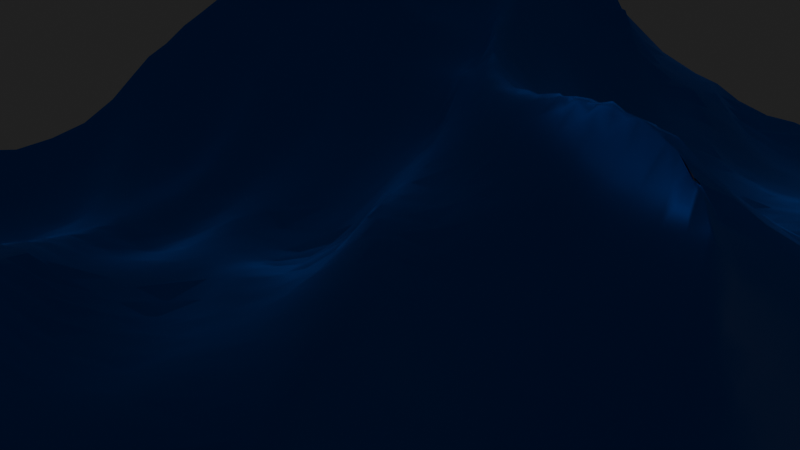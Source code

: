 # Source: 4_2_ParticleSystemsTest.blend  (saved by Blender 4.2.66; exported with 4.5.12 LTS)
import bpy
from mathutils import Matrix  # noqa: F401  (used for matrix-valued properties, if any)

bpy.ops.wm.read_factory_settings(use_empty=True)
scene = bpy.context.scene
scene.name = 'Scene'

# ---- collections
col_collection = bpy.data.collections.new('Collection'); scene.collection.children.link(col_collection)
col_collection_2 = bpy.data.collections.new('Collection 2'); scene.collection.children.link(col_collection_2)

# ---- materials (node trees are filled in below, after node groups)
mat_invisible = bpy.data.materials.new('Invisible')
mat_material_002 = bpy.data.materials.new('Material.002')
mat_material_001 = bpy.data.materials.new('Material.001')

# ---- material node trees
mat_invisible.use_nodes = True; mat_invisible.node_tree.nodes.clear()
_N = mat_invisible.node_tree.nodes; _L = mat_invisible.node_tree.links
n0 = _N.new('ShaderNodeBsdfPrincipled'); n0.name = 'Principled BSDF'; n0.location = (10, 300)
n0.inputs[4].default_value = 0.0
n1 = _N.new('ShaderNodeOutputMaterial'); n1.name = 'Material Output'; n1.location = (300, 300)
_L.new(n0.outputs[0], n1.inputs[0])
n1.is_active_output = True
mat_material_002.use_nodes = True; mat_material_002.node_tree.nodes.clear()
_N = mat_material_002.node_tree.nodes; _L = mat_material_002.node_tree.links
n0 = _N.new('ShaderNodeBsdfPrincipled'); n0.name = 'Principled BSDF'; n0.location = (10, 300)
n0.inputs[0].default_value = (0.1451, 0.3917, 0.8001, 1.0)
n0.inputs[27].default_value = (0.1257, 0.4558, 1.0, 1.0)
n0.inputs[28].default_value = 4.0
n1 = _N.new('ShaderNodeOutputMaterial'); n1.name = 'Material Output'; n1.location = (300, 300)
_L.new(n0.outputs[0], n1.inputs[0])
n1.is_active_output = True
mat_material_001.use_nodes = True; mat_material_001.node_tree.nodes.clear()
_N = mat_material_001.node_tree.nodes; _L = mat_material_001.node_tree.links
n0 = _N.new('ShaderNodeBsdfPrincipled'); n0.name = 'Principled BSDF'; n0.location = (10, 300)
n0.inputs[0].default_value = (0.0, 0.02624, 0.8001, 1.0)
n0.inputs[18].default_value = 1.0
n1 = _N.new('ShaderNodeOutputMaterial'); n1.name = 'Material Output'; n1.location = (300, 300)
_L.new(n0.outputs[0], n1.inputs[0])
n1.is_active_output = True

# ---- world
world_world = bpy.data.worlds.new('World'); scene.world = world_world
world_world.use_nodes = True; world_world.node_tree.nodes.clear()
_N = world_world.node_tree.nodes; _L = world_world.node_tree.links
n0 = _N.new('ShaderNodeOutputWorld'); n0.name = 'World Output'; n0.location = (300, 300)
n1 = _N.new('ShaderNodeBackground'); n1.name = 'Background'; n1.location = (10, 300)
n1.inputs[0].default_value = (0.0204, 0.0204, 0.0204, 1.0)
_L.new(n1.outputs[0], n0.inputs[0])
n0.is_active_output = True
world_world.color = (0.05088, 0.05088, 0.05088)
world_world.sun_shadow_jitter_overblur = 0.0

# ---- cameras
cam_camera = bpy.data.cameras.new('Camera')
cam_camera.clip_end = 100.0
cam_camera.ortho_scale = 7.314

# ---- lights
light_light = bpy.data.lights.new('Light', 'POINT')
light_light.energy = 1000.0
light_light.shadow_soft_size = 0.1
light_sun = bpy.data.lights.new('Sun', 'POINT')
light_sun.energy = 1000.0

# ---- meshes
me_circle = bpy.data.meshes.new('Circle')
me_circle.from_pydata([(0.0, 1.0, 0.0), (-0.1951, 0.9808, 0.0), (-0.3827, 0.9239, 0.0), (-0.5556, 0.8315, 0.0), (-0.7071, 0.7071, 0.0), (-0.8315, 0.5556, 0.0), (-0.9239, 0.3827, 0.0), (-0.9808, 0.1951, 0.0), (-1.0, 0.0, 0.0), (-0.9808, -0.1951, 0.0), (-0.9239, -0.3827, 0.0), (-0.8315, -0.5556, 0.0), (-0.7071, -0.7071, 0.0), (-0.5556, -0.8315, 0.0), (-0.3827, -0.9239, 0.0), (-0.1951, -0.9808, 0.0), (0.0, -1.0, 0.0), (0.1951, -0.9808, 0.0), (0.3827, -0.9239, 0.0), (0.5556, -0.8315, 0.0), (0.7071, -0.7071, 0.0), (0.8315, -0.5556, 0.0), (0.9239, -0.3827, 0.0), (0.9808, -0.1951, 0.0), (1.0, 0.0, 0.0), (0.9808, 0.1951, 0.0), (0.9239, 0.3827, 0.0), (0.8315, 0.5556, 0.0), (0.7071, 0.7071, 0.0), (0.5556, 0.8315, 0.0), (0.3827, 0.9239, 0.0), (0.1951, 0.9808, 0.0)], [], [(1, 2, 3, 4, 5, 6, 7, 8, 9, 10, 11, 12, 13, 14, 15, 16, 17, 18, 19, 20, 21, 22, 23, 24, 25, 26, 27, 28, 29, 30, 31, 0)])
_uv = me_circle.uv_layers.new(name='UVMap')
_uv.uv.foreach_set('vector', [0.0, 0.0, 0.0, 0.0, 0.0, 0.0, 0.0, 0.0, 0.0, 0.0, 0.0, 0.0, 0.0, 0.0, 0.0, 0.0, 0.0, 0.0, 0.0, 0.0, 0.0, 0.0, 0.0, 0.0, 0.0, 0.0, 0.0, 0.0, 0.0, 0.0, 0.0, 0.0, 0.0, 0.0, 0.0, 0.0, 0.0, 0.0, 0.0, 0.0, 0.0, 0.0, 0.0, 0.0, 0.0, 0.0, 0.0, 0.0, 0.0, 0.0, 0.0, 0.0, 0.0, 0.0, 0.0, 0.0, 0.0, 0.0, 0.0, 0.0, 0.0, 0.0, 0.0, 0.0])
me_circle.materials.append(mat_invisible)
me_circle.update()
me_icosphere = bpy.data.meshes.new('Icosphere')
me_icosphere.from_pydata([(0.0, 0.0, -1.0), (0.7236, -0.5257, -0.4472), (-0.2764, -0.8506, -0.4472), (-0.8944, 0.0, -0.4472), (-0.2764, 0.8506, -0.4472), (0.7236, 0.5257, -0.4472), (0.2764, -0.8506, 0.4472), (-0.7236, -0.5257, 0.4472), (-0.7236, 0.5257, 0.4472), (0.2764, 0.8506, 0.4472), (0.8944, 0.0, 0.4472), (0.0, 0.0, 1.0), (-0.1625, -0.5, -0.8507), (0.4253, -0.309, -0.8507), (0.2629, -0.809, -0.5257), (0.8506, 0.0, -0.5257), (0.4253, 0.309, -0.8507), (-0.5257, 0.0, -0.8507), (-0.6882, -0.5, -0.5257), (-0.1625, 0.5, -0.8507), (-0.6882, 0.5, -0.5257), (0.2629, 0.809, -0.5257), (0.9511, -0.309, 0.0), (0.9511, 0.309, 0.0), (0.0, -1.0, 0.0), (0.5878, -0.809, 0.0), (-0.9511, -0.309, 0.0), (-0.5878, -0.809, 0.0), (-0.5878, 0.809, 0.0), (-0.9511, 0.309, 0.0), (0.5878, 0.809, 0.0), (0.0, 1.0, 0.0), (0.6882, -0.5, 0.5257), (-0.2629, -0.809, 0.5257), (-0.8506, 0.0, 0.5257), (-0.2629, 0.809, 0.5257), (0.6882, 0.5, 0.5257), (0.1625, -0.5, 0.8507), (0.5257, 0.0, 0.8507), (-0.4253, -0.309, 0.8507), (-0.4253, 0.309, 0.8507), (0.1625, 0.5, 0.8507)], [], [(0, 13, 12), (1, 13, 15), (0, 12, 17), (0, 17, 19), (0, 19, 16), (1, 15, 22), (2, 14, 24), (3, 18, 26), (4, 20, 28), (5, 21, 30), (1, 22, 25), (2, 24, 27), (3, 26, 29), (4, 28, 31), (5, 30, 23), (6, 32, 37), (7, 33, 39), (8, 34, 40), (9, 35, 41), (10, 36, 38), (38, 41, 11), (38, 36, 41), (36, 9, 41), (41, 40, 11), (41, 35, 40), (35, 8, 40), (40, 39, 11), (40, 34, 39), (34, 7, 39), (39, 37, 11), (39, 33, 37), (33, 6, 37), (37, 38, 11), (37, 32, 38), (32, 10, 38), (23, 36, 10), (23, 30, 36), (30, 9, 36), (31, 35, 9), (31, 28, 35), (28, 8, 35), (29, 34, 8), (29, 26, 34), (26, 7, 34), (27, 33, 7), (27, 24, 33), (24, 6, 33), (25, 32, 6), (25, 22, 32), (22, 10, 32), (30, 31, 9), (30, 21, 31), (21, 4, 31), (28, 29, 8), (28, 20, 29), (20, 3, 29), (26, 27, 7), (26, 18, 27), (18, 2, 27), (24, 25, 6), (24, 14, 25), (14, 1, 25), (22, 23, 10), (22, 15, 23), (15, 5, 23), (16, 21, 5), (16, 19, 21), (19, 4, 21), (19, 20, 4), (19, 17, 20), (17, 3, 20), (17, 18, 3), (17, 12, 18), (12, 2, 18), (15, 16, 5), (15, 13, 16), (13, 0, 16), (12, 14, 2), (12, 13, 14), (13, 1, 14)])
_uv = me_icosphere.uv_layers.new(name='UVMap')
_uv.uv.foreach_set('vector', [0.1818, 0.0, 0.2273, 0.07873, 0.1364, 0.07873, 0.2727, 0.1575, 0.3182, 0.07873, 0.3636, 0.1575, 0.9091, 0.0, 0.9545, 0.07873, 0.8636, 0.07873, 0.7273, 0.0, 0.7727, 0.07873, 0.6818, 0.07873, 0.5455, 0.0, 0.5909, 0.07873, 0.5, 0.07873, 0.2727, 0.1575, 0.3636, 0.1575, 0.3182, 0.2362, 0.09091, 0.1575, 0.1818, 0.1575, 0.1364, 0.2362, 0.8182, 0.1575, 0.9091, 0.1575, 0.8636, 0.2362, 0.6364, 0.1575, 0.7273, 0.1575, 0.6818, 0.2362, 0.4545, 0.1575, 0.5455, 0.1575, 0.5, 0.2362, 0.2727, 0.1575, 0.3182, 0.2362, 0.2273, 0.2362, 0.09091, 0.1575, 0.1364, 0.2362, 0.04546, 0.2362, 0.8182, 0.1575, 0.8636, 0.2362, 0.7727, 0.2362, 0.6364, 0.1575, 0.6818, 0.2362, 0.5909, 0.2362, 0.4545, 0.1575, 0.5, 0.2362, 0.4091, 0.2362, 0.1818, 0.3149, 0.2727, 0.3149, 0.2273, 0.3937, 0.0, 0.3149, 0.09091, 0.3149, 0.04546, 0.3937, 0.7273, 0.3149, 0.8182, 0.3149, 0.7727, 0.3937, 0.5455, 0.3149, 0.6364, 0.3149, 0.5909, 0.3937, 0.3636, 0.3149, 0.4545, 0.3149, 0.4091, 0.3937, 0.4091, 0.3937, 0.5, 0.3937, 0.4545, 0.4724, 0.4091, 0.3937, 0.4545, 0.3149, 0.5, 0.3937, 0.4545, 0.3149, 0.5455, 0.3149, 0.5, 0.3937, 0.5909, 0.3937, 0.6818, 0.3937, 0.6364, 0.4724, 0.5909, 0.3937, 0.6364, 0.3149, 0.6818, 0.3937, 0.6364, 0.3149, 0.7273, 0.3149, 0.6818, 0.3937, 0.7727, 0.3937, 0.8636, 0.3937, 0.8182, 0.4724, 0.7727, 0.3937, 0.8182, 0.3149, 0.8636, 0.3937, 0.8182, 0.3149, 0.9091, 0.3149, 0.8636, 0.3937, 0.04546, 0.3937, 0.1364, 0.3937, 0.09091, 0.4724, 0.04546, 0.3937, 0.09091, 0.3149, 0.1364, 0.3937, 0.09091, 0.3149, 0.1818, 0.3149, 0.1364, 0.3937, 0.2273, 0.3937, 0.3182, 0.3937, 0.2727, 0.4724, 0.2273, 0.3937, 0.2727, 0.3149, 0.3182, 0.3937, 0.2727, 0.3149, 0.3636, 0.3149, 0.3182, 0.3937, 0.4091, 0.2362, 0.4545, 0.3149, 0.3636, 0.3149, 0.4091, 0.2362, 0.5, 0.2362, 0.4545, 0.3149, 0.5, 0.2362, 0.5455, 0.3149, 0.4545, 0.3149, 0.5909, 0.2362, 0.6364, 0.3149, 0.5455, 0.3149, 0.5909, 0.2362, 0.6818, 0.2362, 0.6364, 0.3149, 0.6818, 0.2362, 0.7273, 0.3149, 0.6364, 0.3149, 0.7727, 0.2362, 0.8182, 0.3149, 0.7273, 0.3149, 0.7727, 0.2362, 0.8636, 0.2362, 0.8182, 0.3149, 0.8636, 0.2362, 0.9091, 0.3149, 0.8182, 0.3149, 0.04546, 0.2362, 0.09091, 0.3149, 0.0, 0.3149, 0.04546, 0.2362, 0.1364, 0.2362, 0.09091, 0.3149, 0.1364, 0.2362, 0.1818, 0.3149, 0.09091, 0.3149, 0.2273, 0.2362, 0.2727, 0.3149, 0.1818, 0.3149, 0.2273, 0.2362, 0.3182, 0.2362, 0.2727, 0.3149, 0.3182, 0.2362, 0.3636, 0.3149, 0.2727, 0.3149, 0.5, 0.2362, 0.5909, 0.2362, 0.5455, 0.3149, 0.5, 0.2362, 0.5455, 0.1575, 0.5909, 0.2362, 0.5455, 0.1575, 0.6364, 0.1575, 0.5909, 0.2362, 0.6818, 0.2362, 0.7727, 0.2362, 0.7273, 0.3149, 0.6818, 0.2362, 0.7273, 0.1575, 0.7727, 0.2362, 0.7273, 0.1575, 0.8182, 0.1575, 0.7727, 0.2362, 0.8636, 0.2362, 0.9545, 0.2362, 0.9091, 0.3149, 0.8636, 0.2362, 0.9091, 0.1575, 0.9545, 0.2362, 0.9091, 0.1575, 1.0, 0.1575, 0.9545, 0.2362, 0.1364, 0.2362, 0.2273, 0.2362, 0.1818, 0.3149, 0.1364, 0.2362, 0.1818, 0.1575, 0.2273, 0.2362, 0.1818, 0.1575, 0.2727, 0.1575, 0.2273, 0.2362, 0.3182, 0.2362, 0.4091, 0.2362, 0.3636, 0.3149, 0.3182, 0.2362, 0.3636, 0.1575, 0.4091, 0.2362, 0.3636, 0.1575, 0.4545, 0.1575, 0.4091, 0.2362, 0.5, 0.07873, 0.5455, 0.1575, 0.4545, 0.1575, 0.5, 0.07873, 0.5909, 0.07873, 0.5455, 0.1575, 0.5909, 0.07873, 0.6364, 0.1575, 0.5455, 0.1575, 0.6818, 0.07873, 0.7273, 0.1575, 0.6364, 0.1575, 0.6818, 0.07873, 0.7727, 0.07873, 0.7273, 0.1575, 0.7727, 0.07873, 0.8182, 0.1575, 0.7273, 0.1575, 0.8636, 0.07873, 0.9091, 0.1575, 0.8182, 0.1575, 0.8636, 0.07873, 0.9545, 0.07873, 0.9091, 0.1575, 0.9545, 0.07873, 1.0, 0.1575, 0.9091, 0.1575, 0.3636, 0.1575, 0.4091, 0.07873, 0.4545, 0.1575, 0.3636, 0.1575, 0.3182, 0.07873, 0.4091, 0.07873, 0.3182, 0.07873, 0.3636, 0.0, 0.4091, 0.07873, 0.1364, 0.07873, 0.1818, 0.1575, 0.09091, 0.1575, 0.1364, 0.07873, 0.2273, 0.07873, 0.1818, 0.1575, 0.2273, 0.07873, 0.2727, 0.1575, 0.1818, 0.1575])
me_icosphere.materials.append(mat_material_002)
me_icosphere.update()
me_plane = bpy.data.meshes.new('Plane')
me_plane.from_pydata([(-1.0, -1.0, 0.0), (1.0, -1.0, 0.0), (-1.0, 1.0, 0.0), (1.0, 1.0, 0.0)], [], [(0, 1, 3, 2)])
_uv = me_plane.uv_layers.new(name='UVMap')
_uv.uv.foreach_set('vector', [0.0, 0.0, 1.0, 0.0, 1.0, 1.0, 0.0, 1.0])
me_plane.materials.append(mat_material_001)
me_plane.update()

# ---- objects
ob_light = bpy.data.objects.new('Light', light_light)
ob_camera_lifeisvaluable = bpy.data.objects.new('Camera_LifeIsValuable', cam_camera)
ob_circle = bpy.data.objects.new('Circle', me_circle)
ob_icosphere = bpy.data.objects.new('Icosphere', me_icosphere)
ob_sun = bpy.data.objects.new('Sun', light_sun)
ob_plane = bpy.data.objects.new('Plane', me_plane)

# ---- transforms, parenting, visibility, modifiers, constraints
ob_light.location = (4.076, 1.005, -18.4)
ob_light.rotation_euler = (0.6503, 0.05522, 1.866)
ob_light.lock_rotations_4d = False
ob_light.empty_display_type = 'ARROWS'
ob_light.color = (0.0, 0.0, 0.0, 0.0)
ob_light.lineart.crease_threshold = 0.0
ob_camera_lifeisvaluable.location = (7.359, -6.926, 4.958)
ob_camera_lifeisvaluable.rotation_euler = (1.109, 0.0, 0.8149)
ob_camera_lifeisvaluable.lock_rotations_4d = False
ob_camera_lifeisvaluable.empty_display_type = 'ARROWS'
ob_camera_lifeisvaluable.color = (0.0, 0.0, 0.0, 0.0)
ob_camera_lifeisvaluable.display_type = 'WIRE'
ob_camera_lifeisvaluable.lineart.crease_threshold = 0.0
ob_circle.location = (0.0, 0.0, 15.87)
ob_circle.scale = (8.579, 8.579, 8.579)
ob_circle.show_instancer_for_render = False
_m = ob_circle.modifiers.new('ParticleSystem', 'PARTICLE_SYSTEM')
ob_icosphere.location = (-0.6709, -7.011, 0.0)
ob_icosphere.scale = (0.2191, 0.2191, 0.2191)
ob_icosphere.hide_render = True
ob_sun.location = (15.42, -4.852, 13.21)
ob_plane.location = (0.0, 0.0, 0.0)
ob_plane.scale = (2.868, 2.868, 2.868)
_m = ob_plane.modifiers.new('Ocean', 'OCEAN')
_m.size = 0.11
_m.damping = 1.0
_m.wave_scale_min = 0.001
_m.wave_alignment = 1.0
_m.wave_direction = 2.22
_m.wave_scale = 0.7
_m.depth = 7.0
_m.choppiness = 0.75
_m.time = 0.08333

# ---- collection membership
col_collection.objects.link(ob_light)
col_collection.objects.link(ob_camera_lifeisvaluable)
col_collection.objects.link(ob_circle)
col_collection.objects.link(ob_icosphere)
col_collection.objects.link(ob_sun)
col_collection_2.objects.link(ob_plane)

# ---- scene / render settings (as saved in the file)
scene.camera = ob_camera_lifeisvaluable
scene.frame_start = 1; scene.frame_end = 250; scene.frame_set(1)
scene.render.engine = 'BLENDER_EEVEE_NEXT'
scene.render.image_settings.file_format = 'FFMPEG'
scene.render.image_settings.color_mode = 'RGB'
bpy.context.view_layer.update()
